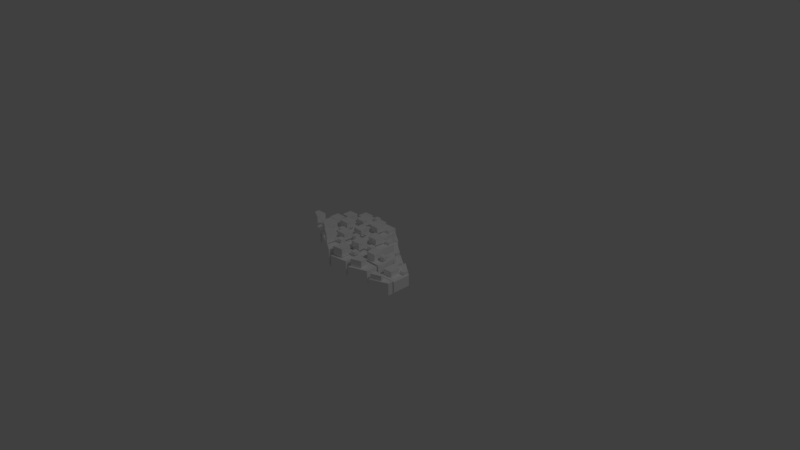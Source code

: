 # Source: terrestrials.blend  (saved by Blender 2.77.0; exported with 4.5.12 LTS)
import bpy
from mathutils import Matrix  # noqa: F401  (used for matrix-valued properties, if any)

bpy.ops.wm.read_factory_settings(use_empty=True)
scene = bpy.context.scene
scene.name = 'Scene'

# ---- collections
col_collection_1 = bpy.data.collections.new('Collection 1'); scene.collection.children.link(col_collection_1)

# ---- materials (node trees are filled in below, after node groups)
mat_mineralsmaterial = bpy.data.materials.new('MineralsMaterial')
mat_mineralsmaterial.alpha_threshold = 0.0
mat_mineralsmaterial.use_transparent_shadow = False
mat_mineralsmaterial.diffuse_color = (1.0, 1.0, 1.0, 1.0)
mat_mineralsmaterial.roughness = 0.5
mat_mineralsmaterial.specular_intensity = 0.05
mat_mineralsmaterial.line_color = (0.0, 0.0, 0.0, 1.0)

# ---- material node trees

# ---- world
world_world = bpy.data.worlds.new('World'); scene.world = world_world
world_world.color = (0.05088, 0.05088, 0.05088)
world_world.use_sun_shadow = False
world_world.sun_shadow_jitter_overblur = 0.0
world_world.cycles.sampling_method = 'MANUAL'

# ---- cameras
cam_camera = bpy.data.cameras.new('Camera')
cam_camera.clip_end = 100.0
cam_camera.lens = 35.0
cam_camera.sensor_width = 32.0
cam_camera.sensor_height = 18.0
cam_camera.ortho_scale = 7.314
cam_camera.dof.focus_distance = 0.0
cam_camera.dof.aperture_fstop = 128.0

# ---- lights
light_lamp = bpy.data.lights.new('Lamp', 'POINT')
light_lamp.transmission_factor = 0.0
light_lamp.cutoff_distance = 30.0
light_lamp.energy = 100.0
light_lamp.shadow_buffer_clip_start = 1.001
light_lamp.shadow_soft_size = 0.1
light_lamp.shadow_maximum_resolution = 0.006
light_lamp.use_absolute_resolution = True

# ---- meshes
me_minerals = bpy.data.meshes.new('minerals')
me_minerals.from_pydata([(-0.9146, -0.05272, -0.01403), (-0.9146, -0.05272, 0.135), (-0.9146, 0.1957, -0.01403), (-0.9146, 0.1957, 0.135), (-0.6661, -0.05272, -0.01403), (-0.6661, -0.05272, 0.135), (-0.6661, 0.1957, -0.01403), (-0.6661, 0.1957, 0.135), (-0.6346, -0.05272, -0.01403), (-0.6346, -0.05272, 0.1519), (-0.6346, 0.1957, -0.01403), (-0.6346, 0.1957, 0.1519), (-0.3862, -0.05272, -0.01403), (-0.3862, -0.05272, 0.1519), (-0.3862, 0.1957, -0.01403), (-0.3862, 0.1957, 0.1519), (-0.07477, -0.05272, -0.01403), (-0.07477, -0.05272, 0.135), (-0.07477, 0.1957, -0.01403), (-0.07477, 0.1957, 0.135), (0.1737, -0.05272, -0.01403), (0.1737, -0.05272, 0.135), (0.1737, 0.1957, -0.01403), (0.1737, 0.1957, 0.135), (-0.3547, -0.05272, -0.01403), (-0.3547, -0.05272, 0.135), (-0.3547, 0.1957, -0.01403), (-0.3547, 0.1957, 0.135), (-0.1063, -0.05272, -0.01403), (-0.1063, -0.05272, 0.135), (-0.1063, 0.1957, -0.01403), (-0.1063, 0.1957, 0.135), (0.2112, -0.05272, -0.1246), (0.2112, -0.05272, -0.02916), (0.2112, 0.2706, -0.1246), (0.2112, 0.2706, -0.02916), (0.4597, -0.05272, -0.1246), (0.4597, -0.05272, -0.02916), (0.4597, 0.1043, -0.1246), (0.4597, 0.1043, -0.02916), (-0.3547, 0.2242, -0.04528), (-0.3547, 0.2242, 0.1038), (-0.3547, 0.4726, -0.04528), (-0.3547, 0.4726, 0.1038), (-0.1063, 0.2242, -0.04528), (-0.1063, 0.2242, 0.1038), (-0.1063, 0.4726, -0.04528), (-0.1063, 0.4726, 0.1038), (-0.07477, 0.2242, -0.1246), (-0.07477, 0.2242, -0.0169), (-0.07477, 0.4726, -0.1246), (-0.07477, 0.4726, -0.0169), (0.1737, 0.2242, -0.1246), (0.1737, 0.2242, -0.0169), (0.1709, 0.3008, -0.1246), (0.1709, 0.3008, -0.0169), (-0.6346, 0.2242, -0.04528), (-0.6346, 0.2242, 0.1038), (-0.6346, 0.4726, -0.04528), (-0.6346, 0.4726, 0.1038), (-0.3862, 0.2242, -0.04528), (-0.3862, 0.2242, 0.1038), (-0.3862, 0.4726, -0.04528), (-0.3862, 0.4726, 0.1038), (-0.9146, 0.2242, -0.04528), (-0.9146, 0.2242, 0.06395), (-0.9146, 0.4726, -0.04528), (-0.9146, 0.4726, 0.06395), (-0.6661, 0.2242, -0.04528), (-0.6661, 0.2242, 0.06395), (-0.6661, 0.4726, -0.04528), (-0.6661, 0.4726, 0.06395), (-0.9146, 0.498, -0.1246), (-0.9146, 0.498, -0.0215), (-0.9146, 0.7465, -0.1246), (-0.9146, 0.7465, -0.0215), (-0.6661, 0.498, -0.1246), (-0.6661, 0.498, -0.0215), (-0.6661, 0.7465, -0.1246), (-0.6661, 0.7465, -0.0215), (-0.6346, 0.498, -0.1246), (-0.6346, 0.498, -0.03223), (-0.6346, 0.7465, -0.1246), (-0.6346, 0.7465, -0.03223), (-0.3862, 0.498, -0.1246), (-0.3862, 0.498, -0.03223), (-0.3862, 0.7465, -0.1246), (-0.3862, 0.7465, -0.03223), (-0.3547, 0.498, -0.1246), (-0.3547, 0.498, -0.03989), (-0.3547, 0.7021, -0.1246), (-0.3547, 0.7021, -0.03989), (-0.1063, 0.498, -0.1246), (-0.1063, 0.498, -0.03989), (-0.1063, 0.5303, -0.1246), (-0.1063, 0.5303, -0.03989), (0.4912, -0.3327, -0.1246), (0.4912, -0.3327, 0.02447), (0.4912, 0.09873, -0.1246), (0.4912, 0.09873, 0.02447), (0.7396, -0.3327, -0.1246), (0.7396, -0.3327, 0.02447), (0.7396, -0.0842, -0.1246), (0.7396, -0.0842, 0.02447), (0.2112, -0.3327, -0.04528), (0.2112, -0.3327, 0.1421), (0.2112, -0.0842, -0.04528), (0.2112, -0.0842, 0.1421), (0.4597, -0.3327, -0.04528), (0.4597, -0.3327, 0.1421), (0.4597, -0.0842, -0.04528), (0.4597, -0.0842, 0.1421), (-0.3547, -0.3327, 0.02202), (-0.3547, -0.3327, 0.1925), (-0.3547, -0.0842, 0.02202), (-0.3547, -0.0842, 0.1925), (-0.1063, -0.3327, 0.02202), (-0.1063, -0.3327, 0.1925), (-0.1063, -0.0842, 0.02202), (-0.1063, -0.0842, 0.1925), (-0.07477, -0.3327, -0.01403), (-0.07477, -0.3327, 0.158), (-0.07477, -0.0842, -0.01403), (-0.07477, -0.0842, 0.158), (0.1737, -0.3327, -0.01403), (0.1737, -0.3327, 0.158), (0.1737, -0.0842, -0.01403), (0.1737, -0.0842, 0.158), (-0.6346, -0.3327, 0.02202), (-0.6346, -0.3327, 0.2094), (-0.6346, -0.0842, 0.02202), (-0.6346, -0.0842, 0.2094), (-0.3862, -0.4657, 0.02202), (-0.3862, -0.4657, 0.2094), (-0.3862, -0.0842, 0.02202), (-0.3862, -0.0842, 0.2094), (-0.9146, -0.2079, 0.02202), (-0.9146, -0.2079, 0.2033), (-0.9146, -0.0842, 0.02202), (-0.9146, -0.0842, 0.2033), (-0.6661, -0.3327, 0.02202), (-0.6661, -0.3327, 0.2033), (-0.6661, -0.0842, 0.02202), (-0.6661, -0.0842, 0.2033), (-0.07477, -0.6425, -0.01403), (-0.07477, -0.6425, 0.1948), (-0.07477, -0.3581, -0.01403), (-0.07477, -0.3581, 0.1948), (0.1737, -0.6065, -0.01403), (0.1737, -0.6065, 0.1948), (0.1737, -0.3581, -0.01403), (0.1737, -0.3581, 0.1948), (-0.3547, -0.4901, 0.02202), (-0.3547, -0.4901, 0.2707), (-0.3547, -0.3581, 0.02202), (-0.3547, -0.3581, 0.2707), (-0.1063, -0.6425, 0.02202), (-0.1063, -0.6425, 0.2707), (-0.1063, -0.3581, 0.02202), (-0.1063, -0.3581, 0.2707), (0.2112, -0.6065, -0.04528), (0.2112, -0.6065, 0.1375), (0.2112, -0.3581, -0.04528), (0.2112, -0.3581, 0.1375), (0.4597, -0.5178, -0.04528), (0.4597, -0.5178, 0.1375), (0.4597, -0.3581, -0.04528), (0.4597, -0.3581, 0.1375), (0.4912, -0.5178, -0.1246), (0.4912, -0.5178, 0.04133), (0.4912, -0.3581, -0.1246), (0.4912, -0.3581, 0.04133), (0.7396, -0.4263, -0.1252), (0.7396, -0.4263, 0.0419), (0.7396, -0.3581, -0.1246), (0.7396, -0.3581, 0.04133), (-0.8184, -0.03864, 0.1867), (-0.8184, -0.03864, 0.2686), (-0.8184, 0.09786, 0.1867), (-0.8184, 0.09786, 0.2686), (-0.6819, -0.03864, 0.1867), (-0.6819, -0.03864, 0.2686), (-0.6819, 0.09786, 0.1867), (-0.6819, 0.09786, 0.2686), (-0.6227, -0.02402, 0.1905), (-0.6227, -0.02402, 0.2816), (-0.6227, 0.1125, 0.1905), (-0.6227, 0.1125, 0.2816), (-0.4862, -0.02402, 0.1905), (-0.4862, -0.02402, 0.2816), (-0.4862, 0.1125, 0.1905), (-0.4862, 0.1125, 0.2816), (-0.06284, -0.02402, 0.1578), (-0.06284, -0.02402, 0.2397), (-0.06284, 0.1125, 0.1578), (-0.06284, 0.1125, 0.2397), (0.07365, -0.02402, 0.1578), (0.07365, -0.02402, 0.2397), (0.07365, 0.1125, 0.1578), (0.07365, 0.1125, 0.2397), (-0.3428, -0.02402, 0.1867), (-0.3428, -0.02402, 0.2686), (-0.3428, 0.1125, 0.1867), (-0.3428, 0.1125, 0.2686), (-0.2063, -0.02402, 0.1867), (-0.2063, -0.02402, 0.2686), (-0.2063, 0.1125, 0.1867), (-0.2063, 0.1125, 0.2686), (0.2232, -0.0259, 0.006338), (0.2232, -0.0259, 0.05877), (0.2232, 0.1517, 0.006338), (0.2232, 0.1517, 0.05877), (0.3597, -0.0259, 0.006338), (0.3597, -0.0259, 0.05877), (0.3597, 0.06035, 0.006338), (0.3597, 0.06035, 0.05877), (-0.3428, 0.2529, 0.1266), (-0.3428, 0.2529, 0.2085), (-0.3428, 0.3894, 0.1266), (-0.3428, 0.3894, 0.2085), (-0.2063, 0.2529, 0.1266), (-0.2063, 0.2529, 0.2085), (-0.2063, 0.3894, 0.1266), (-0.2063, 0.3894, 0.2085), (-0.06316, 0.2335, 0.0091), (-0.06316, 0.2335, 0.06827), (-0.06316, 0.37, 0.0091), (-0.06316, 0.37, 0.06827), (0.07334, 0.2335, 0.0091), (0.07334, 0.2335, 0.06827), (0.07182, 0.2756, 0.0091), (0.07182, 0.2756, 0.06827), (-0.6227, 0.2529, 0.1266), (-0.6227, 0.2529, 0.2085), (-0.6227, 0.3894, 0.1266), (-0.6227, 0.3894, 0.2085), (-0.4862, 0.2529, 0.1266), (-0.4862, 0.2529, 0.2085), (-0.4862, 0.3894, 0.1266), (-0.4862, 0.3894, 0.2085), (-0.9027, 0.2529, 0.1176), (-0.9027, 0.2529, 0.1776), (-0.9027, 0.3894, 0.1176), (-0.9027, 0.3894, 0.1776), (-0.7662, 0.2529, 0.1176), (-0.7662, 0.2529, 0.1776), (-0.7662, 0.3894, 0.1176), (-0.7662, 0.3894, 0.1776), (-0.9027, 0.5267, 0.008064), (-0.9027, 0.5267, 0.0647), (-0.9027, 0.6632, 0.008064), (-0.9027, 0.6632, 0.0647), (-0.7662, 0.5267, 0.008064), (-0.7662, 0.5267, 0.0647), (-0.7662, 0.6632, 0.008064), (-0.7662, 0.6632, 0.0647), (-0.6227, 0.5267, 0.005647), (-0.6227, 0.5267, 0.05639), (-0.6227, 0.6632, 0.005647), (-0.6227, 0.6632, 0.05639), (-0.4862, 0.5267, 0.005647), (-0.4862, 0.5267, 0.05639), (-0.4862, 0.6632, 0.005647), (-0.4862, 0.6632, 0.05639), (-0.3428, 0.4974, 0.003921), (-0.3428, 0.4974, 0.05046), (-0.3428, 0.6095, 0.003921), (-0.3428, 0.6095, 0.05046), (-0.2063, 0.4974, 0.003921), (-0.2063, 0.4974, 0.05046), (-0.2063, 0.5151, 0.003921), (-0.2063, 0.5151, 0.05046), (0.5031, -0.2834, 0.01842), (0.5031, -0.2834, 0.1003), (0.5031, -0.04635, 0.01842), (0.5031, -0.04635, 0.1003), (0.6396, -0.2834, 0.01842), (0.6396, -0.2834, 0.1003), (0.6396, -0.1469, 0.01842), (0.6396, -0.1469, 0.1003), (0.2232, -0.304, 0.1352), (0.2232, -0.304, 0.2382), (0.2232, -0.1675, 0.1352), (0.2232, -0.1675, 0.2382), (0.3597, -0.304, 0.1352), (0.3597, -0.304, 0.2382), (0.3597, -0.1675, 0.1352), (0.3597, -0.1675, 0.2382), (-0.3428, -0.304, 0.2276), (-0.3428, -0.304, 0.3212), (-0.3428, -0.1675, 0.2276), (-0.3428, -0.1675, 0.3212), (-0.2063, -0.304, 0.2276), (-0.2063, -0.304, 0.3212), (-0.2063, -0.1675, 0.2276), (-0.2063, -0.1675, 0.3212), (-0.06284, -0.304, 0.1919), (-0.06284, -0.304, 0.2864), (-0.06284, -0.1675, 0.1919), (-0.06284, -0.1675, 0.2864), (0.07365, -0.304, 0.1919), (0.07365, -0.304, 0.2864), (0.07365, -0.1675, 0.1919), (0.07365, -0.1675, 0.2864), (-0.6227, -0.3189, 0.2722), (-0.6227, -0.3189, 0.3752), (-0.6227, -0.1825, 0.2722), (-0.6227, -0.1825, 0.3752), (-0.4862, -0.392, 0.2722), (-0.4862, -0.392, 0.3752), (-0.4862, -0.1825, 0.2722), (-0.4862, -0.1825, 0.3752), (-0.9027, -0.2214, 0.2708), (-0.9027, -0.2214, 0.3704), (-0.9027, -0.1534, 0.2708), (-0.9027, -0.1534, 0.3704), (-0.7662, -0.2899, 0.2708), (-0.7662, -0.2899, 0.3704), (-0.7662, -0.1534, 0.2708), (-0.7662, -0.1534, 0.3704), (-0.06284, -0.6017, 0.2001), (-0.06284, -0.6017, 0.3149), (-0.06284, -0.4454, 0.2001), (-0.06284, -0.4454, 0.3149), (0.07365, -0.5819, 0.2001), (0.07365, -0.5819, 0.3149), (0.07365, -0.4454, 0.2001), (0.07365, -0.4454, 0.3149), (-0.3428, -0.5048, 0.286), (-0.3428, -0.5048, 0.4227), (-0.3428, -0.4323, 0.286), (-0.3428, -0.4323, 0.4227), (-0.2063, -0.5886, 0.286), (-0.2063, -0.5886, 0.4227), (-0.2063, -0.4323, 0.286), (-0.2063, -0.4323, 0.4227), (0.2232, -0.5678, 0.1342), (0.2232, -0.5678, 0.2346), (0.2232, -0.4313, 0.1342), (0.2232, -0.4313, 0.2346), (0.3597, -0.5191, 0.1342), (0.3597, -0.5191, 0.2346), (0.3597, -0.4313, 0.1342), (0.3597, -0.4313, 0.2346), (0.5031, -0.4988, 0.02222), (0.5031, -0.4988, 0.1134), (0.5031, -0.411, 0.02222), (0.5031, -0.411, 0.1134), (0.6396, -0.4485, 0.02191), (0.6396, -0.4485, 0.1137), (0.6396, -0.411, 0.02222), (0.6396, -0.411, 0.1134), (-0.753, 0.3736, 0.07859), (-0.753, 0.3736, 0.1209), (-0.753, 0.4441, 0.07859), (-0.753, 0.4441, 0.1209), (-0.6825, 0.3736, 0.07859), (-0.6825, 0.3736, 0.1209), (-0.6825, 0.4441, 0.07859), (-0.6825, 0.4441, 0.1209), (-0.7484, 0.6681, -0.01748), (-0.7484, 0.6681, 0.02482), (-0.7484, 0.7386, -0.01748), (-0.7484, 0.7386, 0.02482), (-0.6779, 0.6681, -0.01748), (-0.6779, 0.6681, 0.02482), (-0.6779, 0.7386, -0.01748), (-0.6779, 0.7386, 0.02482), (-0.4632, 0.58, -0.02883), (-0.4632, 0.58, 0.01347), (-0.4632, 0.6505, -0.02883), (-0.4632, 0.6505, 0.01347), (-0.3927, 0.58, -0.02883), (-0.3927, 0.58, 0.01347), (-0.3927, 0.6505, -0.02883), (-0.3927, 0.6505, 0.01347), (-0.1897, 0.3829, 0.1055), (-0.1897, 0.3829, 0.1478), (-0.1897, 0.4534, 0.1055), (-0.1897, 0.4534, 0.1478), (-0.1192, 0.3829, 0.1055), (-0.1192, 0.3829, 0.1478), (-0.1192, 0.4534, 0.1055), (-0.1192, 0.4534, 0.1478), (-0.4679, 0.3481, 0.1069), (-0.4679, 0.3481, 0.1492), (-0.4679, 0.4186, 0.1069), (-0.4679, 0.4186, 0.1492), (-0.3974, 0.3481, 0.1069), (-0.3974, 0.3481, 0.1492), (-0.3974, 0.4186, 0.1069), (-0.3974, 0.4186, 0.1492), (-0.1758, 0.1117, 0.14), (-0.1758, 0.1117, 0.1823), (-0.1758, 0.1822, 0.14), (-0.1758, 0.1822, 0.1823), (-0.1053, 0.1117, 0.14), (-0.1053, 0.1117, 0.1823), (-0.1053, 0.1822, 0.14), (-0.1053, 0.1822, 0.1823), (0.08852, 0.1186, 0.136), (0.08852, 0.1186, 0.1783), (0.08852, 0.1891, 0.136), (0.08852, 0.1891, 0.1783), (0.159, 0.1186, 0.136), (0.159, 0.1186, 0.1783), (0.159, 0.1891, 0.136), (0.159, 0.1891, 0.1783), (0.3756, 0.01515, -0.02883), (0.3756, 0.01515, 0.01347), (0.3756, 0.08565, -0.02883), (0.3756, 0.08565, 0.01347), (0.4461, 0.01515, -0.02883), (0.4461, 0.01515, 0.01347), (0.4461, 0.08565, -0.02883), (0.4461, 0.08565, 0.01347), (0.6427, -0.1384, 0.02611), (0.6427, -0.1384, 0.06841), (0.6427, -0.06791, 0.02611), (0.6427, -0.06791, 0.06841), (0.7132, -0.1384, 0.02611), (0.7132, -0.1384, 0.06841), (0.7132, -0.06791, 0.02611), (0.7132, -0.06791, 0.06841), (0.3823, -0.2352, 0.1684), (0.3823, -0.2352, 0.2107), (0.3823, -0.1647, 0.1684), (0.3823, -0.1647, 0.2107), (0.4528, -0.2352, 0.1684), (0.4528, -0.2352, 0.2107), (0.4528, -0.1647, 0.1684), (0.4528, -0.1647, 0.2107), (0.1019, -0.1885, 0.1826), (0.1019, -0.1885, 0.2249), (0.1019, -0.118, 0.1826), (0.1019, -0.118, 0.2249), (0.1724, -0.1885, 0.1826), (0.1724, -0.1885, 0.2249), (0.1724, -0.118, 0.1826), (0.1724, -0.118, 0.2249), (-0.2119, -0.1718, 0.2204), (-0.2119, -0.1718, 0.2627), (-0.2119, -0.1013, 0.2204), (-0.2119, -0.1013, 0.2627), (-0.1414, -0.1718, 0.2204), (-0.1414, -0.1718, 0.2627), (-0.1414, -0.1013, 0.2204), (-0.1414, -0.1013, 0.2627), (-0.469, -0.1818, 0.2345), (-0.469, -0.1818, 0.2768), (-0.469, -0.1113, 0.2345), (-0.469, -0.1113, 0.2768), (-0.3985, -0.1818, 0.2345), (-0.3985, -0.1818, 0.2768), (-0.3985, -0.1113, 0.2345), (-0.3985, -0.1113, 0.2768), (-0.7461, -0.1751, 0.2487), (-0.7461, -0.1751, 0.291), (-0.7461, -0.1046, 0.2487), (-0.7461, -0.1046, 0.291), (-0.6756, -0.1751, 0.2487), (-0.6756, -0.1751, 0.291), (-0.6756, -0.1046, 0.2487), (-0.6756, -0.1046, 0.291), (-0.1752, -0.4455, 0.2865), (-0.1752, -0.4455, 0.3288), (-0.1752, -0.375, 0.2865), (-0.1752, -0.375, 0.3288), (-0.1047, -0.4455, 0.2865), (-0.1047, -0.4455, 0.3288), (-0.1047, -0.375, 0.2865), (-0.1047, -0.375, 0.3288), (0.09519, -0.4522, 0.2109), (0.09519, -0.4522, 0.2532), (0.09519, -0.3817, 0.2109), (0.09519, -0.3817, 0.2532), (0.1657, -0.4522, 0.2109), (0.1657, -0.4522, 0.2532), (0.1657, -0.3817, 0.2109), (0.1657, -0.3817, 0.2532)], [], [(1, 3, 2, 0), (3, 7, 6, 2), (7, 5, 4, 6), (5, 1, 0, 4), (0, 2, 6, 4), (5, 7, 3, 1), (9, 11, 10, 8), (11, 15, 14, 10), (15, 13, 12, 14), (13, 9, 8, 12), (8, 10, 14, 12), (13, 15, 11, 9), (17, 19, 18, 16), (19, 23, 22, 18), (23, 21, 20, 22), (21, 17, 16, 20), (16, 18, 22, 20), (21, 23, 19, 17), (25, 27, 26, 24), (27, 31, 30, 26), (31, 29, 28, 30), (29, 25, 24, 28), (24, 26, 30, 28), (29, 31, 27, 25), (33, 35, 34, 32), (35, 39, 38, 34), (39, 37, 36, 38), (37, 33, 32, 36), (32, 34, 38, 36), (37, 39, 35, 33), (41, 43, 42, 40), (43, 47, 46, 42), (47, 45, 44, 46), (45, 41, 40, 44), (40, 42, 46, 44), (45, 47, 43, 41), (49, 51, 50, 48), (51, 55, 54, 50), (55, 53, 52, 54), (53, 49, 48, 52), (48, 50, 54, 52), (53, 55, 51, 49), (57, 59, 58, 56), (59, 63, 62, 58), (63, 61, 60, 62), (61, 57, 56, 60), (56, 58, 62, 60), (61, 63, 59, 57), (65, 67, 66, 64), (67, 71, 70, 66), (71, 69, 68, 70), (69, 65, 64, 68), (64, 66, 70, 68), (69, 71, 67, 65), (73, 75, 74, 72), (75, 79, 78, 74), (79, 77, 76, 78), (77, 73, 72, 76), (72, 74, 78, 76), (77, 79, 75, 73), (81, 83, 82, 80), (83, 87, 86, 82), (87, 85, 84, 86), (85, 81, 80, 84), (80, 82, 86, 84), (85, 87, 83, 81), (89, 91, 90, 88), (91, 95, 94, 90), (95, 93, 92, 94), (93, 89, 88, 92), (88, 90, 94, 92), (93, 95, 91, 89), (97, 99, 98, 96), (99, 103, 102, 98), (103, 101, 100, 102), (101, 97, 96, 100), (96, 98, 102, 100), (101, 103, 99, 97), (105, 107, 106, 104), (107, 111, 110, 106), (111, 109, 108, 110), (109, 105, 104, 108), (104, 106, 110, 108), (109, 111, 107, 105), (113, 115, 114, 112), (115, 119, 118, 114), (119, 117, 116, 118), (117, 113, 112, 116), (112, 114, 118, 116), (117, 119, 115, 113), (121, 123, 122, 120), (123, 127, 126, 122), (127, 125, 124, 126), (125, 121, 120, 124), (120, 122, 126, 124), (125, 127, 123, 121), (129, 131, 130, 128), (131, 135, 134, 130), (135, 133, 132, 134), (133, 129, 128, 132), (128, 130, 134, 132), (133, 135, 131, 129), (137, 139, 138, 136), (139, 143, 142, 138), (143, 141, 140, 142), (141, 137, 136, 140), (136, 138, 142, 140), (141, 143, 139, 137), (145, 147, 146, 144), (147, 151, 150, 146), (151, 149, 148, 150), (149, 145, 144, 148), (144, 146, 150, 148), (149, 151, 147, 145), (153, 155, 154, 152), (155, 159, 158, 154), (159, 157, 156, 158), (157, 153, 152, 156), (152, 154, 158, 156), (157, 159, 155, 153), (161, 163, 162, 160), (163, 167, 166, 162), (167, 165, 164, 166), (165, 161, 160, 164), (160, 162, 166, 164), (165, 167, 163, 161), (169, 171, 170, 168), (171, 175, 174, 170), (175, 173, 172, 174), (173, 169, 168, 172), (168, 170, 174, 172), (173, 175, 171, 169), (177, 179, 178, 176), (179, 183, 182, 178), (183, 181, 180, 182), (181, 177, 176, 180), (176, 178, 182, 180), (181, 183, 179, 177), (185, 187, 186, 184), (187, 191, 190, 186), (191, 189, 188, 190), (189, 185, 184, 188), (184, 186, 190, 188), (189, 191, 187, 185), (193, 195, 194, 192), (195, 199, 198, 194), (199, 197, 196, 198), (197, 193, 192, 196), (192, 194, 198, 196), (197, 199, 195, 193), (201, 203, 202, 200), (203, 207, 206, 202), (207, 205, 204, 206), (205, 201, 200, 204), (200, 202, 206, 204), (205, 207, 203, 201), (209, 211, 210, 208), (211, 215, 214, 210), (215, 213, 212, 214), (213, 209, 208, 212), (208, 210, 214, 212), (213, 215, 211, 209), (217, 219, 218, 216), (219, 223, 222, 218), (223, 221, 220, 222), (221, 217, 216, 220), (216, 218, 222, 220), (221, 223, 219, 217), (225, 227, 226, 224), (227, 231, 230, 226), (231, 229, 228, 230), (229, 225, 224, 228), (224, 226, 230, 228), (229, 231, 227, 225), (233, 235, 234, 232), (235, 239, 238, 234), (239, 237, 236, 238), (237, 233, 232, 236), (232, 234, 238, 236), (237, 239, 235, 233), (241, 243, 242, 240), (243, 247, 246, 242), (247, 245, 244, 246), (245, 241, 240, 244), (240, 242, 246, 244), (245, 247, 243, 241), (249, 251, 250, 248), (251, 255, 254, 250), (255, 253, 252, 254), (253, 249, 248, 252), (248, 250, 254, 252), (253, 255, 251, 249), (257, 259, 258, 256), (259, 263, 262, 258), (263, 261, 260, 262), (261, 257, 256, 260), (256, 258, 262, 260), (261, 263, 259, 257), (265, 267, 266, 264), (267, 271, 270, 266), (271, 269, 268, 270), (269, 265, 264, 268), (264, 266, 270, 268), (269, 271, 267, 265), (273, 275, 274, 272), (275, 279, 278, 274), (279, 277, 276, 278), (277, 273, 272, 276), (272, 274, 278, 276), (277, 279, 275, 273), (281, 283, 282, 280), (283, 287, 286, 282), (287, 285, 284, 286), (285, 281, 280, 284), (280, 282, 286, 284), (285, 287, 283, 281), (289, 291, 290, 288), (291, 295, 294, 290), (295, 293, 292, 294), (293, 289, 288, 292), (288, 290, 294, 292), (293, 295, 291, 289), (297, 299, 298, 296), (299, 303, 302, 298), (303, 301, 300, 302), (301, 297, 296, 300), (296, 298, 302, 300), (301, 303, 299, 297), (305, 307, 306, 304), (307, 311, 310, 306), (311, 309, 308, 310), (309, 305, 304, 308), (304, 306, 310, 308), (309, 311, 307, 305), (313, 315, 314, 312), (315, 319, 318, 314), (319, 317, 316, 318), (317, 313, 312, 316), (312, 314, 318, 316), (317, 319, 315, 313), (321, 323, 322, 320), (323, 327, 326, 322), (327, 325, 324, 326), (325, 321, 320, 324), (320, 322, 326, 324), (325, 327, 323, 321), (329, 331, 330, 328), (331, 335, 334, 330), (335, 333, 332, 334), (333, 329, 328, 332), (328, 330, 334, 332), (333, 335, 331, 329), (337, 339, 338, 336), (339, 343, 342, 338), (343, 341, 340, 342), (341, 337, 336, 340), (336, 338, 342, 340), (341, 343, 339, 337), (345, 347, 346, 344), (347, 351, 350, 346), (351, 349, 348, 350), (349, 345, 344, 348), (344, 346, 350, 348), (349, 351, 347, 345), (353, 355, 354, 352), (355, 359, 358, 354), (359, 357, 356, 358), (357, 353, 352, 356), (352, 354, 358, 356), (357, 359, 355, 353), (361, 363, 362, 360), (363, 367, 366, 362), (367, 365, 364, 366), (365, 361, 360, 364), (360, 362, 366, 364), (365, 367, 363, 361), (369, 371, 370, 368), (371, 375, 374, 370), (375, 373, 372, 374), (373, 369, 368, 372), (368, 370, 374, 372), (373, 375, 371, 369), (377, 379, 378, 376), (379, 383, 382, 378), (383, 381, 380, 382), (381, 377, 376, 380), (376, 378, 382, 380), (381, 383, 379, 377), (385, 387, 386, 384), (387, 391, 390, 386), (391, 389, 388, 390), (389, 385, 384, 388), (384, 386, 390, 388), (389, 391, 387, 385), (393, 395, 394, 392), (395, 399, 398, 394), (399, 397, 396, 398), (397, 393, 392, 396), (392, 394, 398, 396), (397, 399, 395, 393), (401, 403, 402, 400), (403, 407, 406, 402), (407, 405, 404, 406), (405, 401, 400, 404), (400, 402, 406, 404), (405, 407, 403, 401), (409, 411, 410, 408), (411, 415, 414, 410), (415, 413, 412, 414), (413, 409, 408, 412), (408, 410, 414, 412), (413, 415, 411, 409), (417, 419, 418, 416), (419, 423, 422, 418), (423, 421, 420, 422), (421, 417, 416, 420), (416, 418, 422, 420), (421, 423, 419, 417), (425, 427, 426, 424), (427, 431, 430, 426), (431, 429, 428, 430), (429, 425, 424, 428), (424, 426, 430, 428), (429, 431, 427, 425), (433, 435, 434, 432), (435, 439, 438, 434), (439, 437, 436, 438), (437, 433, 432, 436), (432, 434, 438, 436), (437, 439, 435, 433), (441, 443, 442, 440), (443, 447, 446, 442), (447, 445, 444, 446), (445, 441, 440, 444), (440, 442, 446, 444), (445, 447, 443, 441), (449, 451, 450, 448), (451, 455, 454, 450), (455, 453, 452, 454), (453, 449, 448, 452), (448, 450, 454, 452), (453, 455, 451, 449), (457, 459, 458, 456), (459, 463, 462, 458), (463, 461, 460, 462), (461, 457, 456, 460), (456, 458, 462, 460), (461, 463, 459, 457), (465, 467, 466, 464), (467, 471, 470, 466), (471, 469, 468, 470), (469, 465, 464, 468), (464, 466, 470, 468), (469, 471, 467, 465), (473, 475, 474, 472), (475, 479, 478, 474), (479, 477, 476, 478), (477, 473, 472, 476), (472, 474, 478, 476), (477, 479, 475, 473)])
me_minerals.materials.append(mat_mineralsmaterial)
me_minerals.use_remesh_preserve_volume = False
me_minerals.use_remesh_preserve_attributes = False
me_minerals.use_mirror_vertex_groups = False
me_minerals.update()
arm_armature = bpy.data.armatures.new('Armature')  # bones are not reproduced

# ---- objects
ob_armature = bpy.data.objects.new('Armature', arm_armature)
ob_minerals = bpy.data.objects.new('minerals', me_minerals)
ob_lamp = bpy.data.objects.new('Lamp', light_lamp)
ob_camera = bpy.data.objects.new('Camera', cam_camera)

# ---- transforms, parenting, visibility, modifiers, constraints
ob_armature.location = (0.0, 0.0, 0.0)
ob_armature.lineart.crease_threshold = 0.0
ob_minerals.parent = ob_armature
ob_minerals.location = (0.0, 0.0, 0.0)
ob_minerals.lineart.crease_threshold = 0.0
_vg = ob_minerals.vertex_groups.new(name='cubes1')
_vg.add([0, 1, 2, 3, 4, 5, 6, 7, 8, 9, 10, 11, 12, 13, 14, 15, 16, 17, 18, 19, 20, 21, 22, 23, 24, 25, 26, 27, 28, 29, 30, 31, 32, 33, 34, 35, 36, 37, 38, 39, 40, 41, 42, 43, 44, 45, 46, 47, 48, 49, 50, 51, 52, 53, 54, 55, 56, 57, 58, 59, 60, 61, 62, 63, 64, 65, 66, 67, 68, 69, 70, 71, 72, 73, 74, 75, 76, 77, 78, 79, 80, 81, 82, 83, 84, 85, 86, 87, 88, 89, 90, 91, 92, 93, 94, 95, 96, 97, 98, 99, 100, 101, 102, 103, 104, 105, 106, 107, 108, 109, 110, 111, 112, 113, 114, 115, 116, 117, 118, 119, 120, 121, 122, 123, 124, 125, 126, 127, 128, 129, 130, 131, 132, 133, 134, 135, 136, 137, 138, 139, 140, 141, 142, 143, 144, 145, 146, 147, 148, 149, 150, 151, 152, 153, 154, 155, 156, 157, 158, 159, 160, 161, 162, 163, 164, 165, 166, 167, 168, 169, 170, 171, 172, 173, 174, 175], 1.0, 'REPLACE')
_vg = ob_minerals.vertex_groups.new(name='cubes2')
_vg.add([176, 177, 178, 179, 180, 181, 182, 183, 184, 185, 186, 187, 188, 189, 190, 191, 192, 193, 194, 195, 196, 197, 198, 199, 200, 201, 202, 203, 204, 205, 206, 207, 208, 209, 210, 211, 212, 213, 214, 215, 216, 217, 218, 219, 220, 221, 222, 223, 224, 225, 226, 227, 228, 229, 230, 231, 232, 233, 234, 235, 236, 237, 238, 239, 240, 241, 242, 243, 244, 245, 246, 247, 248, 249, 250, 251, 252, 253, 254, 255, 256, 257, 258, 259, 260, 261, 262, 263, 264, 265, 266, 267, 268, 269, 270, 271, 272, 273, 274, 275, 276, 277, 278, 279, 280, 281, 282, 283, 284, 285, 286, 287, 288, 289, 290, 291, 292, 293, 294, 295, 296, 297, 298, 299, 300, 301, 302, 303, 304, 305, 306, 307, 308, 309, 310, 311, 312, 313, 314, 315, 316, 317, 318, 319, 320, 321, 322, 323, 324, 325, 326, 327, 328, 329, 330, 331, 332, 333, 334, 335, 336, 337, 338, 339, 340, 341, 342, 343, 344, 345, 346, 347, 348, 349, 350, 351], 1.0, 'REPLACE')
_vg = ob_minerals.vertex_groups.new(name='cubes3')
_vg.add([352, 353, 354, 355, 356, 357, 358, 359, 360, 361, 362, 363, 364, 365, 366, 367, 368, 369, 370, 371, 372, 373, 374, 375, 376, 377, 378, 379, 380, 381, 382, 383, 384, 385, 386, 387, 388, 389, 390, 391, 392, 393, 394, 395, 396, 397, 398, 399, 400, 401, 402, 403, 404, 405, 406, 407, 408, 409, 410, 411, 412, 413, 414, 415, 416, 417, 418, 419, 420, 421, 422, 423, 424, 425, 426, 427, 428, 429, 430, 431, 432, 433, 434, 435, 436, 437, 438, 439, 440, 441, 442, 443, 444, 445, 446, 447, 448, 449, 450, 451, 452, 453, 454, 455, 456, 457, 458, 459, 460, 461, 462, 463, 464, 465, 466, 467, 468, 469, 470, 471, 472, 473, 474, 475, 476, 477, 478, 479], 1.0, 'REPLACE')
_m = ob_minerals.modifiers.new('Armature', 'ARMATURE')
_m.object = ob_armature
ob_lamp.location = (4.076, 1.005, 5.904)
ob_lamp.rotation_euler = (0.6503, 0.05522, 1.866)
ob_lamp.lock_rotations_4d = False
ob_lamp.empty_display_type = 'ARROWS'
ob_lamp.color = (0.0, 0.0, 0.0, 0.0)
ob_lamp.lineart.crease_threshold = 0.0
ob_camera.location = (7.481, -6.508, 5.344)
ob_camera.rotation_euler = (1.109, 0.01082, 0.8149)
ob_camera.lock_rotations_4d = False
ob_camera.empty_display_type = 'ARROWS'
ob_camera.color = (0.0, 0.0, 0.0, 0.0)
ob_camera.display_type = 'WIRE'
ob_camera.lineart.crease_threshold = 0.0

# ---- collection membership
col_collection_1.objects.link(ob_armature)
col_collection_1.objects.link(ob_minerals)
col_collection_1.objects.link(ob_lamp)
col_collection_1.objects.link(ob_camera)

# ---- scene / render settings (as saved in the file)
scene.camera = ob_camera
scene.frame_start = 1; scene.frame_end = 120; scene.frame_set(0)
scene.render.engine = 'BLENDER_EEVEE_NEXT'
scene.render.resolution_percentage = 50
scene.render.dither_intensity = 0.0
scene.cycles.use_denoising = False
scene.cycles.samples = 128
scene.cycles.sampling_pattern = 'TABULATED_SOBOL'
scene.cycles.light_sampling_threshold = 0.0
scene.cycles.use_adaptive_sampling = False
scene.cycles.use_light_tree = False
scene.cycles.blur_glossy = 0.0
scene.cycles.sample_clamp_indirect = 0.0
scene.view_settings.view_transform = 'Standard'
bpy.context.view_layer.update()
